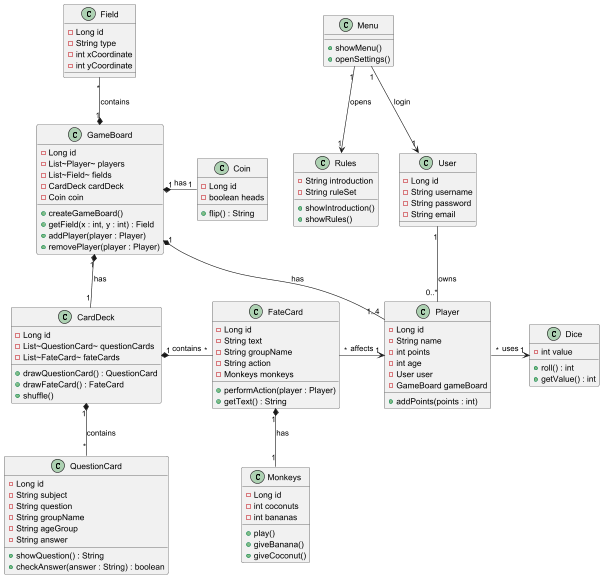

The diagram above was rendered by PlantUML. Its source (embedded in the PNG):
@startuml
'https://plantuml.com/class-diagram

class User {
    -Long id
    -String username
    -String password
    -String email
}

class Player {
    -Long id
    -String name
    -int points
    -int age
    -User user
    -GameBoard gameBoard
    +addPoints(points : int)
}

class GameBoard {
    -Long id
    -List~Player~ players
    -List~Field~ fields
    -CardDeck cardDeck
    -Coin coin
    +createGameBoard()
    +getField(x : int, y : int) : Field
    +addPlayer(player : Player)
    +removePlayer(player : Player)
}

class Field {
    -Long id
    -String type
    -int xCoordinate
    -int yCoordinate
}

class CardDeck {
    -Long id
    -List~QuestionCard~ questionCards
    -List~FateCard~ fateCards
    +drawQuestionCard() : QuestionCard
    +drawFateCard() : FateCard
    +shuffle()
}

class QuestionCard {
    -Long id
    -String subject
    -String question
    -String groupName
    -String ageGroup
    -String answer
    +showQuestion() : String
    +checkAnswer(answer : String) : boolean
}

class FateCard {
    -Long id
    -String text
    -String groupName
    -String action
    -Monkeys monkeys
    +performAction(player : Player)
    +getText() : String
}

class Monkeys {
    -Long id
    -int coconuts
    -int bananas
    +play()
    +giveBanana()
    +giveCoconut()
}

class Coin {
    -Long id
    -boolean heads
    +flip() : String
}


class Dice {
    -int value
    +roll() : int
    +getValue() : int
}

class Rules {
    -String introduction
    -String ruleSet
    +showIntroduction()
    +showRules()
}

class Menu {
    +showMenu()
    +openSettings()
}


User "1" -- "0..*" Player : owns


GameBoard "1" *- "1..4" Player : has

GameBoard "1" *-up- "*" Field : contains
GameBoard "1" *-- "1" CardDeck : has
GameBoard "1" *-right- "1" Coin : has

CardDeck "1" *-- "*" QuestionCard : contains
CardDeck "1" *- "*" FateCard : contains


FateCard "*" -> "1" Player : affects
FateCard "1" *-down- "1" Monkeys : has


Player "*" -right-> "1" Dice : uses


Menu "1" --> "1" Rules : opens
Menu "1" --> "1" User : login


@enduml